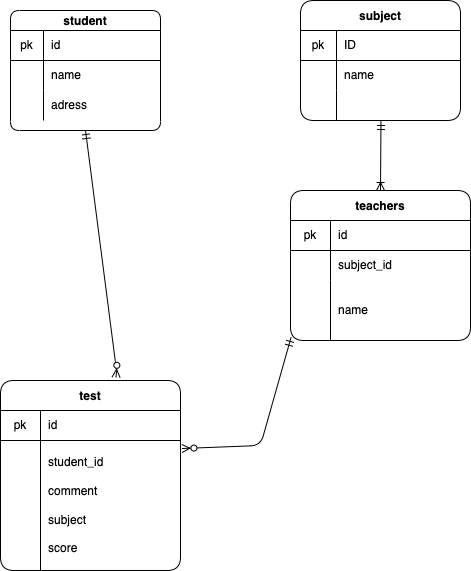

The diagram above was exported from draw.io. Its source (the exported page's mxGraphModel, read from the mxfile embedded in the PNG):
<mxGraphModel dx="376" dy="567" grid="1" gridSize="10" guides="1" tooltips="1" connect="1" arrows="1" fold="1" page="1" pageScale="1" pageWidth="827" pageHeight="1169" math="0" shadow="0">
  <root>
    <mxCell id="0" />
    <mxCell id="1" parent="0" />
    <mxCell id="23" value="student" style="shape=table;startSize=20;container=1;collapsible=0;childLayout=tableLayout;fixedRows=1;rowLines=0;fontStyle=1;align=center;pointerEvents=1;rounded=1;" parent="1" vertex="1">
      <mxGeometry x="210" y="40" width="150" height="120" as="geometry" />
    </mxCell>
    <mxCell id="24" value="" style="shape=partialRectangle;html=1;whiteSpace=wrap;collapsible=0;dropTarget=0;pointerEvents=1;fillColor=none;top=0;left=0;bottom=1;right=0;points=[[0,0.5],[1,0.5]];portConstraint=eastwest;rounded=1;" parent="23" vertex="1">
      <mxGeometry y="20" width="150" height="30" as="geometry" />
    </mxCell>
    <mxCell id="25" value="pk" style="shape=partialRectangle;html=1;whiteSpace=wrap;connectable=0;fillColor=none;top=0;left=0;bottom=0;right=0;overflow=hidden;pointerEvents=1;rounded=1;" parent="24" vertex="1">
      <mxGeometry width="33" height="30" as="geometry">
        <mxRectangle width="33" height="30" as="alternateBounds" />
      </mxGeometry>
    </mxCell>
    <mxCell id="26" value="id" style="shape=partialRectangle;html=1;whiteSpace=wrap;connectable=0;fillColor=none;top=0;left=0;bottom=0;right=0;align=left;spacingLeft=6;overflow=hidden;pointerEvents=1;rounded=1;" parent="24" vertex="1">
      <mxGeometry x="33" width="117" height="30" as="geometry">
        <mxRectangle width="117" height="30" as="alternateBounds" />
      </mxGeometry>
    </mxCell>
    <mxCell id="27" value="" style="shape=partialRectangle;html=1;whiteSpace=wrap;collapsible=0;dropTarget=0;pointerEvents=1;fillColor=none;top=0;left=0;bottom=0;right=0;points=[[0,0.5],[1,0.5]];portConstraint=eastwest;rounded=1;" parent="23" vertex="1">
      <mxGeometry y="50" width="150" height="30" as="geometry" />
    </mxCell>
    <mxCell id="28" value="" style="shape=partialRectangle;html=1;whiteSpace=wrap;connectable=0;fillColor=none;top=0;left=0;bottom=0;right=0;overflow=hidden;pointerEvents=1;rounded=1;" parent="27" vertex="1">
      <mxGeometry width="33" height="30" as="geometry">
        <mxRectangle width="33" height="30" as="alternateBounds" />
      </mxGeometry>
    </mxCell>
    <mxCell id="29" value="name" style="shape=partialRectangle;html=1;whiteSpace=wrap;connectable=0;fillColor=none;top=0;left=0;bottom=0;right=0;align=left;spacingLeft=6;overflow=hidden;pointerEvents=1;rounded=1;" parent="27" vertex="1">
      <mxGeometry x="33" width="117" height="30" as="geometry">
        <mxRectangle width="117" height="30" as="alternateBounds" />
      </mxGeometry>
    </mxCell>
    <mxCell id="30" value="" style="shape=partialRectangle;html=1;whiteSpace=wrap;collapsible=0;dropTarget=0;pointerEvents=1;fillColor=none;top=0;left=0;bottom=0;right=0;points=[[0,0.5],[1,0.5]];portConstraint=eastwest;rounded=1;" parent="23" vertex="1">
      <mxGeometry y="80" width="150" height="30" as="geometry" />
    </mxCell>
    <mxCell id="31" value="" style="shape=partialRectangle;html=1;whiteSpace=wrap;connectable=0;fillColor=none;top=0;left=0;bottom=0;right=0;overflow=hidden;pointerEvents=1;rounded=1;" parent="30" vertex="1">
      <mxGeometry width="33" height="30" as="geometry">
        <mxRectangle width="33" height="30" as="alternateBounds" />
      </mxGeometry>
    </mxCell>
    <mxCell id="32" value="adress" style="shape=partialRectangle;html=1;whiteSpace=wrap;connectable=0;fillColor=none;top=0;left=0;bottom=0;right=0;align=left;spacingLeft=6;overflow=hidden;pointerEvents=1;rounded=1;" parent="30" vertex="1">
      <mxGeometry x="33" width="117" height="30" as="geometry">
        <mxRectangle width="117" height="30" as="alternateBounds" />
      </mxGeometry>
    </mxCell>
    <mxCell id="33" value="subject" style="shape=table;startSize=30;container=1;collapsible=0;childLayout=tableLayout;fixedRows=1;rowLines=0;fontStyle=1;align=center;pointerEvents=1;rounded=1;" parent="1" vertex="1">
      <mxGeometry x="500" y="30" width="160" height="120" as="geometry" />
    </mxCell>
    <mxCell id="34" value="" style="shape=partialRectangle;html=1;whiteSpace=wrap;collapsible=0;dropTarget=0;pointerEvents=1;fillColor=none;top=0;left=0;bottom=1;right=0;points=[[0,0.5],[1,0.5]];portConstraint=eastwest;rounded=1;" parent="33" vertex="1">
      <mxGeometry y="30" width="160" height="30" as="geometry" />
    </mxCell>
    <mxCell id="35" value="pk" style="shape=partialRectangle;html=1;whiteSpace=wrap;connectable=0;fillColor=none;top=0;left=0;bottom=0;right=0;overflow=hidden;pointerEvents=1;rounded=1;" parent="34" vertex="1">
      <mxGeometry width="36" height="30" as="geometry">
        <mxRectangle width="36" height="30" as="alternateBounds" />
      </mxGeometry>
    </mxCell>
    <mxCell id="36" value="ID" style="shape=partialRectangle;html=1;whiteSpace=wrap;connectable=0;fillColor=none;top=0;left=0;bottom=0;right=0;align=left;spacingLeft=6;overflow=hidden;pointerEvents=1;rounded=1;" parent="34" vertex="1">
      <mxGeometry x="36" width="124" height="30" as="geometry">
        <mxRectangle width="124" height="30" as="alternateBounds" />
      </mxGeometry>
    </mxCell>
    <mxCell id="37" value="" style="shape=partialRectangle;html=1;whiteSpace=wrap;collapsible=0;dropTarget=0;pointerEvents=1;fillColor=none;top=0;left=0;bottom=0;right=0;points=[[0,0.5],[1,0.5]];portConstraint=eastwest;rounded=1;" parent="33" vertex="1">
      <mxGeometry y="60" width="160" height="30" as="geometry" />
    </mxCell>
    <mxCell id="38" value="" style="shape=partialRectangle;html=1;whiteSpace=wrap;connectable=0;fillColor=none;top=0;left=0;bottom=0;right=0;overflow=hidden;pointerEvents=1;rounded=1;" parent="37" vertex="1">
      <mxGeometry width="36" height="30" as="geometry">
        <mxRectangle width="36" height="30" as="alternateBounds" />
      </mxGeometry>
    </mxCell>
    <mxCell id="39" value="name" style="shape=partialRectangle;html=1;whiteSpace=wrap;connectable=0;fillColor=none;top=0;left=0;bottom=0;right=0;align=left;spacingLeft=6;overflow=hidden;pointerEvents=1;rounded=1;" parent="37" vertex="1">
      <mxGeometry x="36" width="124" height="30" as="geometry">
        <mxRectangle width="124" height="30" as="alternateBounds" />
      </mxGeometry>
    </mxCell>
    <mxCell id="40" value="" style="shape=partialRectangle;html=1;whiteSpace=wrap;collapsible=0;dropTarget=0;pointerEvents=1;fillColor=none;top=0;left=0;bottom=0;right=0;points=[[0,0.5],[1,0.5]];portConstraint=eastwest;rounded=1;" parent="33" vertex="1">
      <mxGeometry y="90" width="160" height="30" as="geometry" />
    </mxCell>
    <mxCell id="41" value="" style="shape=partialRectangle;html=1;whiteSpace=wrap;connectable=0;fillColor=none;top=0;left=0;bottom=0;right=0;overflow=hidden;pointerEvents=1;rounded=1;" parent="40" vertex="1">
      <mxGeometry width="36" height="30" as="geometry">
        <mxRectangle width="36" height="30" as="alternateBounds" />
      </mxGeometry>
    </mxCell>
    <mxCell id="42" value="" style="shape=partialRectangle;html=1;whiteSpace=wrap;connectable=0;fillColor=none;top=0;left=0;bottom=0;right=0;align=left;spacingLeft=6;overflow=hidden;pointerEvents=1;rounded=1;" parent="40" vertex="1">
      <mxGeometry x="36" width="124" height="30" as="geometry">
        <mxRectangle width="124" height="30" as="alternateBounds" />
      </mxGeometry>
    </mxCell>
    <mxCell id="54" value="test" style="shape=table;startSize=30;container=1;collapsible=0;childLayout=tableLayout;fixedRows=1;rowLines=0;fontStyle=1;align=center;pointerEvents=1;rounded=1;" parent="1" vertex="1">
      <mxGeometry x="200" y="410" width="180" height="190" as="geometry" />
    </mxCell>
    <mxCell id="55" value="" style="shape=partialRectangle;html=1;whiteSpace=wrap;collapsible=0;dropTarget=0;pointerEvents=1;fillColor=none;top=0;left=0;bottom=1;right=0;points=[[0,0.5],[1,0.5]];portConstraint=eastwest;rounded=1;" parent="54" vertex="1">
      <mxGeometry y="30" width="180" height="30" as="geometry" />
    </mxCell>
    <mxCell id="56" value="pk" style="shape=partialRectangle;html=1;whiteSpace=wrap;connectable=0;fillColor=none;top=0;left=0;bottom=0;right=0;overflow=hidden;pointerEvents=1;rounded=1;" parent="55" vertex="1">
      <mxGeometry width="40" height="30" as="geometry">
        <mxRectangle width="40" height="30" as="alternateBounds" />
      </mxGeometry>
    </mxCell>
    <mxCell id="57" value="id" style="shape=partialRectangle;html=1;whiteSpace=wrap;connectable=0;fillColor=none;top=0;left=0;bottom=0;right=0;align=left;spacingLeft=6;overflow=hidden;pointerEvents=1;rounded=1;" parent="55" vertex="1">
      <mxGeometry x="40" width="140" height="30" as="geometry">
        <mxRectangle width="140" height="30" as="alternateBounds" />
      </mxGeometry>
    </mxCell>
    <mxCell id="61" value="" style="shape=partialRectangle;html=1;whiteSpace=wrap;collapsible=0;dropTarget=0;pointerEvents=1;fillColor=none;top=0;left=0;bottom=0;right=0;points=[[0,0.5],[1,0.5]];portConstraint=eastwest;rounded=1;" parent="54" vertex="1">
      <mxGeometry y="60" width="180" height="130" as="geometry" />
    </mxCell>
    <mxCell id="62" value="" style="shape=partialRectangle;html=1;whiteSpace=wrap;connectable=0;fillColor=none;top=0;left=0;bottom=0;right=0;overflow=hidden;pointerEvents=1;rounded=1;" parent="61" vertex="1">
      <mxGeometry width="40" height="130" as="geometry">
        <mxRectangle width="40" height="130" as="alternateBounds" />
      </mxGeometry>
    </mxCell>
    <mxCell id="63" value="student_id&lt;br&gt;&lt;span&gt;&lt;br&gt;comment&lt;br&gt;&lt;br&gt;subject&lt;br&gt;&lt;br&gt;score&lt;br&gt;&lt;/span&gt;" style="shape=partialRectangle;html=1;whiteSpace=wrap;connectable=0;fillColor=none;top=0;left=0;bottom=0;right=0;align=left;spacingLeft=6;overflow=hidden;pointerEvents=1;rounded=1;" parent="61" vertex="1">
      <mxGeometry x="40" width="140" height="130" as="geometry">
        <mxRectangle width="140" height="130" as="alternateBounds" />
      </mxGeometry>
    </mxCell>
    <mxCell id="75" value="teachers" style="shape=table;startSize=30;container=1;collapsible=0;childLayout=tableLayout;fixedRows=1;rowLines=0;fontStyle=1;align=center;pointerEvents=1;rounded=1;" parent="1" vertex="1">
      <mxGeometry x="490" y="220" width="180" height="150" as="geometry" />
    </mxCell>
    <mxCell id="76" value="" style="shape=partialRectangle;html=1;whiteSpace=wrap;collapsible=0;dropTarget=0;pointerEvents=1;fillColor=none;top=0;left=0;bottom=1;right=0;points=[[0,0.5],[1,0.5]];portConstraint=eastwest;rounded=1;" parent="75" vertex="1">
      <mxGeometry y="30" width="180" height="30" as="geometry" />
    </mxCell>
    <mxCell id="77" value="pk" style="shape=partialRectangle;html=1;whiteSpace=wrap;connectable=0;fillColor=none;top=0;left=0;bottom=0;right=0;overflow=hidden;pointerEvents=1;rounded=1;" parent="76" vertex="1">
      <mxGeometry width="40" height="30" as="geometry">
        <mxRectangle width="40" height="30" as="alternateBounds" />
      </mxGeometry>
    </mxCell>
    <mxCell id="78" value="id" style="shape=partialRectangle;html=1;whiteSpace=wrap;connectable=0;fillColor=none;top=0;left=0;bottom=0;right=0;align=left;spacingLeft=6;overflow=hidden;pointerEvents=1;rounded=1;" parent="76" vertex="1">
      <mxGeometry x="40" width="140" height="30" as="geometry">
        <mxRectangle width="140" height="30" as="alternateBounds" />
      </mxGeometry>
    </mxCell>
    <mxCell id="79" value="" style="shape=partialRectangle;html=1;whiteSpace=wrap;collapsible=0;dropTarget=0;pointerEvents=1;fillColor=none;top=0;left=0;bottom=0;right=0;points=[[0,0.5],[1,0.5]];portConstraint=eastwest;rounded=1;" parent="75" vertex="1">
      <mxGeometry y="60" width="180" height="30" as="geometry" />
    </mxCell>
    <mxCell id="80" value="" style="shape=partialRectangle;html=1;whiteSpace=wrap;connectable=0;fillColor=none;top=0;left=0;bottom=0;right=0;overflow=hidden;pointerEvents=1;rounded=1;" parent="79" vertex="1">
      <mxGeometry width="40" height="30" as="geometry">
        <mxRectangle width="40" height="30" as="alternateBounds" />
      </mxGeometry>
    </mxCell>
    <mxCell id="81" value="subject_id" style="shape=partialRectangle;html=1;whiteSpace=wrap;connectable=0;fillColor=none;top=0;left=0;bottom=0;right=0;align=left;spacingLeft=6;overflow=hidden;pointerEvents=1;rounded=1;" parent="79" vertex="1">
      <mxGeometry x="40" width="140" height="30" as="geometry">
        <mxRectangle width="140" height="30" as="alternateBounds" />
      </mxGeometry>
    </mxCell>
    <mxCell id="82" value="" style="shape=partialRectangle;html=1;whiteSpace=wrap;collapsible=0;dropTarget=0;pointerEvents=1;fillColor=none;top=0;left=0;bottom=0;right=0;points=[[0,0.5],[1,0.5]];portConstraint=eastwest;rounded=1;" parent="75" vertex="1">
      <mxGeometry y="90" width="180" height="60" as="geometry" />
    </mxCell>
    <mxCell id="83" value="" style="shape=partialRectangle;html=1;whiteSpace=wrap;connectable=0;fillColor=none;top=0;left=0;bottom=0;right=0;overflow=hidden;pointerEvents=1;rounded=1;" parent="82" vertex="1">
      <mxGeometry width="40" height="60" as="geometry">
        <mxRectangle width="40" height="60" as="alternateBounds" />
      </mxGeometry>
    </mxCell>
    <mxCell id="84" value="name" style="shape=partialRectangle;html=1;whiteSpace=wrap;connectable=0;fillColor=none;top=0;left=0;bottom=0;right=0;align=left;spacingLeft=6;overflow=hidden;pointerEvents=1;rounded=1;" parent="82" vertex="1">
      <mxGeometry x="40" width="140" height="60" as="geometry">
        <mxRectangle width="140" height="60" as="alternateBounds" />
      </mxGeometry>
    </mxCell>
    <mxCell id="98" value="" style="fontSize=12;html=1;endArrow=ERzeroToMany;startArrow=ERmandOne;exitX=0.5;exitY=1;exitDx=0;exitDy=0;entryX=0.642;entryY=-0.017;entryDx=0;entryDy=0;entryPerimeter=0;" parent="1" source="23" target="54" edge="1">
      <mxGeometry width="100" height="100" relative="1" as="geometry">
        <mxPoint x="350" y="350" as="sourcePoint" />
        <mxPoint x="450" y="250" as="targetPoint" />
        <Array as="points">
          <mxPoint x="316" y="400" />
        </Array>
      </mxGeometry>
    </mxCell>
    <mxCell id="100" value="" style="fontSize=12;html=1;endArrow=ERzeroToMany;startArrow=ERmandOne;exitX=0.003;exitY=0.95;exitDx=0;exitDy=0;entryX=1.008;entryY=0.267;entryDx=0;entryDy=0;entryPerimeter=0;exitPerimeter=0;" parent="1" source="82" edge="1">
      <mxGeometry width="100" height="100" relative="1" as="geometry">
        <mxPoint x="500" y="475" as="sourcePoint" />
        <mxPoint x="381.44000000000005" y="478.01" as="targetPoint" />
        <Array as="points">
          <mxPoint x="460" y="475" />
        </Array>
      </mxGeometry>
    </mxCell>
    <mxCell id="103" value="" style="fontSize=12;html=1;endArrow=ERoneToMany;startArrow=ERmandOne;entryX=0.5;entryY=0;entryDx=0;entryDy=0;exitX=0.503;exitY=1.033;exitDx=0;exitDy=0;exitPerimeter=0;" parent="1" source="40" target="75" edge="1">
      <mxGeometry width="100" height="100" relative="1" as="geometry">
        <mxPoint x="580" y="160" as="sourcePoint" />
        <mxPoint x="511.27" y="169.99999999999994" as="targetPoint" />
      </mxGeometry>
    </mxCell>
  </root>
</mxGraphModel>